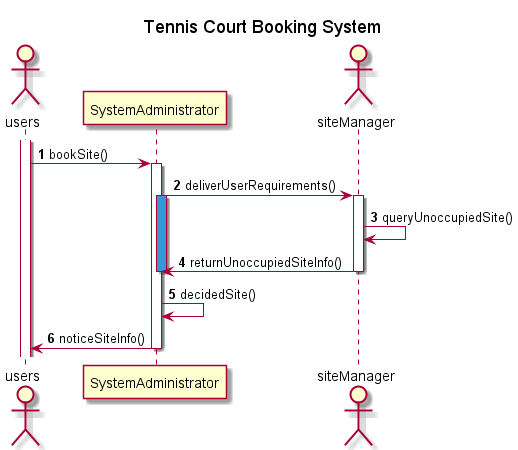

The diagram above was rendered by PlantUML. Its source (embedded in the PNG):
@startuml TennisCourtBookingSystem
title Tennis Court Booking System                            
actor users                                                  
participant SystemAdministrator                              
actor siteManager                                            
autonumber                                                   
activate users                                               
users->SystemAdministrator: bookSite()                       
activate SystemAdministrator                                 
SystemAdministrator->siteManager: deliverUserRequirements()  
activate SystemAdministrator #3498db                         
activate siteManager                                         
siteManager -> siteManager: queryUnoccupiedSite()            
siteManager -> SystemAdministrator: returnUnoccupiedSiteInfo() 
deactivate SystemAdministrator                               
deactivate siteManager                                       
SystemAdministrator->SystemAdministrator: decidedSite()      
SystemAdministrator -> users: noticeSiteInfo()                        
deactivate SystemAdministrator                               
@enduml